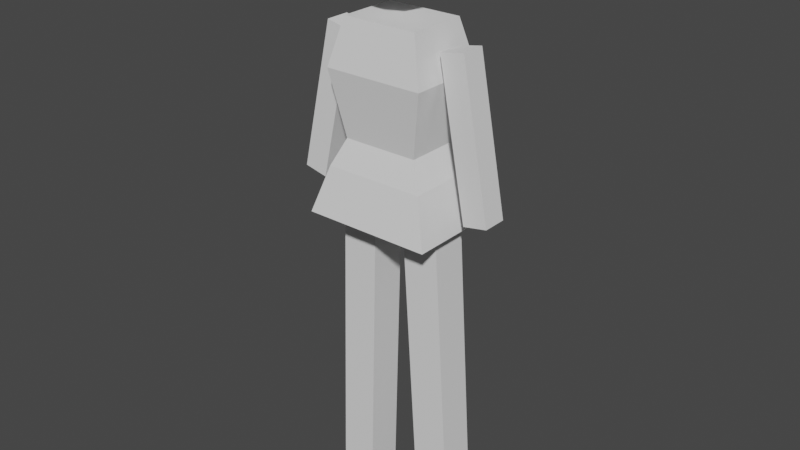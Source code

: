# Source: dummy.blend  (saved by Blender 2.83.18; exported with 4.5.12 LTS)
import bpy
from mathutils import Matrix  # noqa: F401  (used for matrix-valued properties, if any)

bpy.ops.wm.read_factory_settings(use_empty=True)
scene = bpy.context.scene
scene.name = 'Scene'

# ---- collections
col_collection = bpy.data.collections.new('Collection'); scene.collection.children.link(col_collection)

# ---- world
world_world = bpy.data.worlds.new('World'); scene.world = world_world
world_world.use_nodes = True; world_world.node_tree.nodes.clear()
_N = world_world.node_tree.nodes; _L = world_world.node_tree.links
n0 = _N.new('ShaderNodeOutputWorld'); n0.name = 'World Output'; n0.location = (300, 300)
n1 = _N.new('ShaderNodeBackground'); n1.name = 'Background'; n1.location = (10, 300)
n1.inputs[0].default_value = (0.05088, 0.05088, 0.05088, 1.0)
_L.new(n1.outputs[0], n0.inputs[0])
n0.is_active_output = True
world_world.color = (0.05088, 0.05088, 0.05088)
world_world.use_sun_shadow = False
world_world.sun_shadow_jitter_overblur = 0.0

# ---- meshes
me_cube = bpy.data.meshes.new('Cube')
me_cube.from_pydata([(-1.289, -1.289, -1.0), (-0.7557, -0.7557, 1.0), (-1.289, 1.289, -1.0), (-0.7557, 0.7557, 1.0), (1.289, -1.289, -1.0), (0.7557, -0.7557, 1.0), (1.289, 1.289, -1.0), (0.7557, 0.7557, 1.0), (-1.0, -1.0, -0.5), (-0.7546, -0.7546, -0.209), (-1.0, -1.0, 0.5), (-1.0, 1.0, 0.5), (-0.7546, 0.7546, -0.209), (-1.0, 1.0, -0.5), (1.0, 1.0, 0.5), (0.7546, 0.7546, -0.209), (1.0, 1.0, -0.5), (1.0, -1.0, 0.5), (0.7546, -0.7546, -0.209), (1.0, -1.0, -0.5)], [], [(10, 1, 3, 11), (11, 3, 7, 14), (14, 7, 5, 17), (17, 5, 1, 10), (2, 6, 4, 0), (7, 3, 1, 5), (4, 19, 8, 0), (19, 18, 9, 8), (18, 17, 10, 9), (6, 16, 19, 4), (16, 15, 18, 19), (15, 14, 17, 18), (2, 13, 16, 6), (13, 12, 15, 16), (12, 11, 14, 15), (0, 8, 13, 2), (8, 9, 12, 13), (9, 10, 11, 12)])
_uv = me_cube.uv_layers.new(name='UVMap')
_uv.uv.foreach_set('vector', [0.5625, 0.0, 0.625, 0.0, 0.625, 0.25, 0.5625, 0.25, 0.5625, 0.25, 0.625, 0.25, 0.625, 0.5, 0.5625, 0.5, 0.5625, 0.5, 0.625, 0.5, 0.625, 0.75, 0.5625, 0.75, 0.5625, 0.75, 0.625, 0.75, 0.625, 1.0, 0.5625, 1.0, 0.125, 0.5, 0.375, 0.5, 0.375, 0.75, 0.125, 0.75, 0.625, 0.5, 0.875, 0.5, 0.875, 0.75, 0.625, 0.75, 0.375, 0.75, 0.4375, 0.75, 0.4375, 1.0, 0.375, 1.0, 0.4375, 0.75, 0.5, 0.75, 0.5, 1.0, 0.4375, 1.0, 0.5, 0.75, 0.5625, 0.75, 0.5625, 1.0, 0.5, 1.0, 0.375, 0.5, 0.4375, 0.5, 0.4375, 0.75, 0.375, 0.75, 0.4375, 0.5, 0.5, 0.5, 0.5, 0.75, 0.4375, 0.75, 0.5, 0.5, 0.5625, 0.5, 0.5625, 0.75, 0.5, 0.75, 0.375, 0.25, 0.4375, 0.25, 0.4375, 0.5, 0.375, 0.5, 0.4375, 0.25, 0.5, 0.25, 0.5, 0.5, 0.4375, 0.5, 0.5, 0.25, 0.5625, 0.25, 0.5625, 0.5, 0.5, 0.5, 0.375, 0.0, 0.4375, 0.0, 0.4375, 0.25, 0.375, 0.25, 0.4375, 0.0, 0.5, 0.0, 0.5, 0.25, 0.4375, 0.25, 0.5, 0.0, 0.5625, 0.0, 0.5625, 0.25, 0.5, 0.25])
me_cube.use_remesh_fix_poles = True
me_cube.use_remesh_preserve_attributes = False
me_cube.use_mirror_vertex_groups = False
me_cube.update()
me_cube_001 = bpy.data.meshes.new('Cube.001')
me_cube_001.from_pydata([(-1.0, -1.0, -1.0), (-1.0, -1.0, 1.0), (-1.0, 1.0, -1.0), (-1.0, 1.0, 1.0), (1.0, -1.0, -1.0), (1.0, -1.0, 1.0), (1.0, 1.0, -1.0), (1.0, 1.0, 1.0)], [], [(0, 1, 3, 2), (2, 3, 7, 6), (6, 7, 5, 4), (4, 5, 1, 0), (2, 6, 4, 0), (7, 3, 1, 5)])
_uv = me_cube_001.uv_layers.new(name='UVMap')
_uv.uv.foreach_set('vector', [0.375, 0.0, 0.625, 0.0, 0.625, 0.25, 0.375, 0.25, 0.375, 0.25, 0.625, 0.25, 0.625, 0.5, 0.375, 0.5, 0.375, 0.5, 0.625, 0.5, 0.625, 0.75, 0.375, 0.75, 0.375, 0.75, 0.625, 0.75, 0.625, 1.0, 0.375, 1.0, 0.125, 0.5, 0.375, 0.5, 0.375, 0.75, 0.125, 0.75, 0.625, 0.5, 0.875, 0.5, 0.875, 0.75, 0.625, 0.75])
me_cube_001.use_remesh_fix_poles = True
me_cube_001.use_remesh_preserve_attributes = False
me_cube_001.use_mirror_vertex_groups = False
me_cube_001.update()
me_cube_002 = bpy.data.meshes.new('Cube.002')
me_cube_002.from_pydata([(-1.0, -1.0, -1.0), (-1.0, -1.0, 1.0), (-1.0, 1.0, -1.0), (-1.0, 1.0, 1.0), (1.0, -1.0, -1.0), (1.0, -1.0, 1.0), (1.0, 1.0, -1.0), (1.0, 1.0, 1.0)], [], [(0, 1, 3, 2), (2, 3, 7, 6), (6, 7, 5, 4), (4, 5, 1, 0), (2, 6, 4, 0), (7, 3, 1, 5)])
_uv = me_cube_002.uv_layers.new(name='UVMap')
_uv.uv.foreach_set('vector', [0.375, 0.0, 0.625, 0.0, 0.625, 0.25, 0.375, 0.25, 0.375, 0.25, 0.625, 0.25, 0.625, 0.5, 0.375, 0.5, 0.375, 0.5, 0.625, 0.5, 0.625, 0.75, 0.375, 0.75, 0.375, 0.75, 0.625, 0.75, 0.625, 1.0, 0.375, 1.0, 0.125, 0.5, 0.375, 0.5, 0.375, 0.75, 0.125, 0.75, 0.625, 0.5, 0.875, 0.5, 0.875, 0.75, 0.625, 0.75])
me_cube_002.use_remesh_fix_poles = True
me_cube_002.use_remesh_preserve_attributes = False
me_cube_002.use_mirror_vertex_groups = False
me_cube_002.update()
me_cube_003 = bpy.data.meshes.new('Cube.003')
me_cube_003.from_pydata([(-1.131, -1.0, -1.627), (-1.0, -1.0, 1.0), (-1.131, 1.0, -1.627), (-1.0, 1.0, 1.0), (0.8689, -1.0, -1.627), (1.0, -1.0, 1.0), (0.8689, 1.0, -1.627), (1.0, 1.0, 1.0)], [], [(0, 1, 3, 2), (2, 3, 7, 6), (6, 7, 5, 4), (4, 5, 1, 0), (2, 6, 4, 0), (7, 3, 1, 5)])
_uv = me_cube_003.uv_layers.new(name='UVMap')
_uv.uv.foreach_set('vector', [0.375, 0.0, 0.625, 0.0, 0.625, 0.25, 0.375, 0.25, 0.375, 0.25, 0.625, 0.25, 0.625, 0.5, 0.375, 0.5, 0.375, 0.5, 0.625, 0.5, 0.625, 0.75, 0.375, 0.75, 0.375, 0.75, 0.625, 0.75, 0.625, 1.0, 0.375, 1.0, 0.125, 0.5, 0.375, 0.5, 0.375, 0.75, 0.125, 0.75, 0.625, 0.5, 0.875, 0.5, 0.875, 0.75, 0.625, 0.75])
me_cube_003.use_remesh_fix_poles = True
me_cube_003.use_remesh_preserve_attributes = False
me_cube_003.use_mirror_vertex_groups = False
me_cube_003.update()
me_icosphere = bpy.data.meshes.new('Icosphere')
me_icosphere.from_pydata([(0.0, 0.0, -1.0), (0.7236, -0.5257, -0.4472), (-0.2764, -0.8506, -0.4472), (-0.8944, 0.0, -0.4472), (-0.2764, 0.8506, -0.4472), (0.7236, 0.5257, -0.4472), (0.2764, -0.8506, 0.4472), (-0.7236, -0.5257, 0.4472), (-0.7236, 0.5257, 0.4472), (0.2764, 0.8506, 0.4472), (0.8944, 0.0, 0.4472), (0.0, 0.0, 1.0), (-0.1625, -0.5, -0.8507), (0.4253, -0.309, -0.8507), (0.2629, -0.809, -0.5257), (0.8506, 0.0, -0.5257), (0.4253, 0.309, -0.8507), (-0.5257, 0.0, -0.8507), (-0.6882, -0.5, -0.5257), (-0.1625, 0.5, -0.8507), (-0.6882, 0.5, -0.5257), (0.2629, 0.809, -0.5257), (0.9511, -0.309, 0.0), (0.9511, 0.309, 0.0), (0.0, -1.0, 0.0), (0.5878, -0.809, 0.0), (-0.9511, -0.309, 0.0), (-0.5878, -0.809, 0.0), (-0.5878, 0.809, 0.0), (-0.9511, 0.309, 0.0), (0.5878, 0.809, 0.0), (0.0, 1.0, 0.0), (0.6882, -0.5, 0.5257), (-0.2629, -0.809, 0.5257), (-0.8506, 0.0, 0.5257), (-0.2629, 0.809, 0.5257), (0.6882, 0.5, 0.5257), (0.1625, -0.5, 0.8507), (0.5257, 0.0, 0.8507), (-0.4253, -0.309, 0.8507), (-0.4253, 0.309, 0.8507), (0.1625, 0.5, 0.8507)], [], [(0, 13, 12), (1, 13, 15), (0, 12, 17), (0, 17, 19), (0, 19, 16), (1, 15, 22), (2, 14, 24), (3, 18, 26), (4, 20, 28), (5, 21, 30), (1, 22, 25), (2, 24, 27), (3, 26, 29), (4, 28, 31), (5, 30, 23), (6, 32, 37), (7, 33, 39), (8, 34, 40), (9, 35, 41), (10, 36, 38), (38, 41, 11), (38, 36, 41), (36, 9, 41), (41, 40, 11), (41, 35, 40), (35, 8, 40), (40, 39, 11), (40, 34, 39), (34, 7, 39), (39, 37, 11), (39, 33, 37), (33, 6, 37), (37, 38, 11), (37, 32, 38), (32, 10, 38), (23, 36, 10), (23, 30, 36), (30, 9, 36), (31, 35, 9), (31, 28, 35), (28, 8, 35), (29, 34, 8), (29, 26, 34), (26, 7, 34), (27, 33, 7), (27, 24, 33), (24, 6, 33), (25, 32, 6), (25, 22, 32), (22, 10, 32), (30, 31, 9), (30, 21, 31), (21, 4, 31), (28, 29, 8), (28, 20, 29), (20, 3, 29), (26, 27, 7), (26, 18, 27), (18, 2, 27), (24, 25, 6), (24, 14, 25), (14, 1, 25), (22, 23, 10), (22, 15, 23), (15, 5, 23), (16, 21, 5), (16, 19, 21), (19, 4, 21), (19, 20, 4), (19, 17, 20), (17, 3, 20), (17, 18, 3), (17, 12, 18), (12, 2, 18), (15, 16, 5), (15, 13, 16), (13, 0, 16), (12, 14, 2), (12, 13, 14), (13, 1, 14)])
_uv = me_icosphere.uv_layers.new(name='UVMap')
_uv.uv.foreach_set('vector', [0.8182, 0.0, 0.7727, 0.07873, 0.8636, 0.07873, 0.7273, 0.1575, 0.6818, 0.07873, 0.6364, 0.1575, 0.09091, 0.0, 0.04545, 0.07873, 0.1364, 0.07873, 0.2727, 0.0, 0.2273, 0.07873, 0.3182, 0.07873, 0.4545, 0.0, 0.4091, 0.07873, 0.5, 0.07873, 0.7273, 0.1575, 0.6364, 0.1575, 0.6818, 0.2362, 0.9091, 0.1575, 0.8182, 0.1575, 0.8636, 0.2362, 0.1818, 0.1575, 0.09091, 0.1575, 0.1364, 0.2362, 0.3636, 0.1575, 0.2727, 0.1575, 0.3182, 0.2362, 0.5455, 0.1575, 0.4545, 0.1575, 0.5, 0.2362, 0.7273, 0.1575, 0.6818, 0.2362, 0.7727, 0.2362, 0.9091, 0.1575, 0.8636, 0.2362, 0.9545, 0.2362, 0.1818, 0.1575, 0.1364, 0.2362, 0.2273, 0.2362, 0.3636, 0.1575, 0.3182, 0.2362, 0.4091, 0.2362, 0.5455, 0.1575, 0.5, 0.2362, 0.5909, 0.2362, 0.8182, 0.3149, 0.7273, 0.3149, 0.7727, 0.3937, 1.0, 0.3149, 0.9091, 0.3149, 0.9545, 0.3937, 0.2727, 0.3149, 0.1818, 0.3149, 0.2273, 0.3937, 0.4545, 0.3149, 0.3636, 0.3149, 0.4091, 0.3937, 0.6364, 0.3149, 0.5455, 0.3149, 0.5909, 0.3937, 0.5909, 0.3937, 0.5, 0.3937, 0.5455, 0.4724, 0.5909, 0.3937, 0.5455, 0.3149, 0.5, 0.3937, 0.5455, 0.3149, 0.4545, 0.3149, 0.5, 0.3937, 0.4091, 0.3937, 0.3182, 0.3937, 0.3636, 0.4724, 0.4091, 0.3937, 0.3636, 0.3149, 0.3182, 0.3937, 0.3636, 0.3149, 0.2727, 0.3149, 0.3182, 0.3937, 0.2273, 0.3937, 0.1364, 0.3937, 0.1818, 0.4724, 0.2273, 0.3937, 0.1818, 0.3149, 0.1364, 0.3937, 0.1818, 0.3149, 0.09091, 0.3149, 0.1364, 0.3937, 0.9545, 0.3937, 0.8636, 0.3937, 0.9091, 0.4724, 0.9545, 0.3937, 0.9091, 0.3149, 0.8636, 0.3937, 0.9091, 0.3149, 0.8182, 0.3149, 0.8636, 0.3937, 0.7727, 0.3937, 0.6818, 0.3937, 0.7273, 0.4724, 0.7727, 0.3937, 0.7273, 0.3149, 0.6818, 0.3937, 0.7273, 0.3149, 0.6364, 0.3149, 0.6818, 0.3937, 0.5909, 0.2362, 0.5455, 0.3149, 0.6364, 0.3149, 0.5909, 0.2362, 0.5, 0.2362, 0.5455, 0.3149, 0.5, 0.2362, 0.4545, 0.3149, 0.5455, 0.3149, 0.4091, 0.2362, 0.3636, 0.3149, 0.4545, 0.3149, 0.4091, 0.2362, 0.3182, 0.2362, 0.3636, 0.3149, 0.3182, 0.2362, 0.2727, 0.3149, 0.3636, 0.3149, 0.2273, 0.2362, 0.1818, 0.3149, 0.2727, 0.3149, 0.2273, 0.2362, 0.1364, 0.2362, 0.1818, 0.3149, 0.1364, 0.2362, 0.09091, 0.3149, 0.1818, 0.3149, 0.9545, 0.2362, 0.9091, 0.3149, 1.0, 0.3149, 0.9545, 0.2362, 0.8636, 0.2362, 0.9091, 0.3149, 0.8636, 0.2362, 0.8182, 0.3149, 0.9091, 0.3149, 0.7727, 0.2362, 0.7273, 0.3149, 0.8182, 0.3149, 0.7727, 0.2362, 0.6818, 0.2362, 0.7273, 0.3149, 0.6818, 0.2362, 0.6364, 0.3149, 0.7273, 0.3149, 0.5, 0.2362, 0.4091, 0.2362, 0.4545, 0.3149, 0.5, 0.2362, 0.4545, 0.1575, 0.4091, 0.2362, 0.4545, 0.1575, 0.3636, 0.1575, 0.4091, 0.2362, 0.3182, 0.2362, 0.2273, 0.2362, 0.2727, 0.3149, 0.3182, 0.2362, 0.2727, 0.1575, 0.2273, 0.2362, 0.2727, 0.1575, 0.1818, 0.1575, 0.2273, 0.2362, 0.1364, 0.2362, 0.04545, 0.2362, 0.09091, 0.3149, 0.1364, 0.2362, 0.09091, 0.1575, 0.04545, 0.2362, 0.09091, 0.1575, 0.0, 0.1575, 0.04545, 0.2362, 0.8636, 0.2362, 0.7727, 0.2362, 0.8182, 0.3149, 0.8636, 0.2362, 0.8182, 0.1575, 0.7727, 0.2362, 0.8182, 0.1575, 0.7273, 0.1575, 0.7727, 0.2362, 0.6818, 0.2362, 0.5909, 0.2362, 0.6364, 0.3149, 0.6818, 0.2362, 0.6364, 0.1575, 0.5909, 0.2362, 0.6364, 0.1575, 0.5455, 0.1575, 0.5909, 0.2362, 0.5, 0.07873, 0.4545, 0.1575, 0.5455, 0.1575, 0.5, 0.07873, 0.4091, 0.07873, 0.4545, 0.1575, 0.4091, 0.07873, 0.3636, 0.1575, 0.4545, 0.1575, 0.3182, 0.07873, 0.2727, 0.1575, 0.3636, 0.1575, 0.3182, 0.07873, 0.2273, 0.07873, 0.2727, 0.1575, 0.2273, 0.07873, 0.1818, 0.1575, 0.2727, 0.1575, 0.1364, 0.07873, 0.09091, 0.1575, 0.1818, 0.1575, 0.1364, 0.07873, 0.04545, 0.07873, 0.09091, 0.1575, 0.04545, 0.07873, 0.0, 0.1575, 0.09091, 0.1575, 0.6364, 0.1575, 0.5909, 0.07873, 0.5455, 0.1575, 0.6364, 0.1575, 0.6818, 0.07873, 0.5909, 0.07873, 0.6818, 0.07873, 0.6364, 0.0, 0.5909, 0.07873, 0.8636, 0.07873, 0.8182, 0.1575, 0.9091, 0.1575, 0.8636, 0.07873, 0.7727, 0.07873, 0.8182, 0.1575, 0.7727, 0.07873, 0.7273, 0.1575, 0.8182, 0.1575])
me_icosphere.use_remesh_fix_poles = True
me_icosphere.use_remesh_preserve_attributes = False
me_icosphere.use_mirror_vertex_groups = False
me_icosphere.update()
me_cube_004 = bpy.data.meshes.new('Cube.004')
me_cube_004.from_pydata([(-1.131, -1.0, -1.627), (-1.0, -1.0, 1.0), (-1.131, 1.0, -1.627), (-1.0, 1.0, 1.0), (0.8689, -1.0, -1.627), (1.0, -1.0, 1.0), (0.8689, 1.0, -1.627), (1.0, 1.0, 1.0)], [], [(0, 1, 3, 2), (2, 3, 7, 6), (6, 7, 5, 4), (4, 5, 1, 0), (2, 6, 4, 0), (7, 3, 1, 5)])
_uv = me_cube_004.uv_layers.new(name='UVMap')
_uv.uv.foreach_set('vector', [0.375, 0.0, 0.625, 0.0, 0.625, 0.25, 0.375, 0.25, 0.375, 0.25, 0.625, 0.25, 0.625, 0.5, 0.375, 0.5, 0.375, 0.5, 0.625, 0.5, 0.625, 0.75, 0.375, 0.75, 0.375, 0.75, 0.625, 0.75, 0.625, 1.0, 0.375, 1.0, 0.125, 0.5, 0.375, 0.5, 0.375, 0.75, 0.125, 0.75, 0.625, 0.5, 0.875, 0.5, 0.875, 0.75, 0.625, 0.75])
me_cube_004.use_remesh_fix_poles = True
me_cube_004.use_remesh_preserve_attributes = False
me_cube_004.use_mirror_vertex_groups = False
me_cube_004.update()

# ---- objects
ob_empty = bpy.data.objects.new('Empty', None)
ob_cube = bpy.data.objects.new('Cube', me_cube)
ob_cube_001 = bpy.data.objects.new('Cube.001', me_cube_001)
ob_cube_002 = bpy.data.objects.new('Cube.002', me_cube_002)
ob_cube_003 = bpy.data.objects.new('Cube.003', me_cube_003)
ob_icosphere = bpy.data.objects.new('Icosphere', me_icosphere)
ob_cube_004 = bpy.data.objects.new('Cube.004', me_cube_004)

# ---- transforms, parenting, visibility, modifiers, constraints
ob_empty.location = (0.0, 0.0, 2.498)
ob_empty.rotation_euler = (1.571, -0.0, -0.0)
ob_empty.empty_display_type = 'IMAGE'
ob_empty.empty_display_size = 5.0
ob_empty.empty_image_depth = 'BACK'
ob_empty.show_empty_image_perspective = False
ob_empty.empty_image_side = 'FRONT'
ob_empty.lineart.crease_threshold = 0.0
ob_cube.location = (0.0, 0.0, 3.191)
ob_cube.scale = (0.3716, 0.2918, 0.6804)
ob_cube.use_shape_key_edit_mode = True
ob_cube.lineart.crease_threshold = 0.0
ob_cube_001.location = (-0.5786, -4.298e-07, 3.199)
ob_cube_001.rotation_euler = (3.327e-09, 0.2203, 3.009e-08)
ob_cube_001.scale = (0.09076, 0.09076, 0.5636)
ob_cube_001.lineart.crease_threshold = 0.0
ob_cube_002.location = (0.5679, -4.298e-07, 3.199)
ob_cube_002.rotation_euler = (2.371e-09, -0.1865, -2.535e-08)
ob_cube_002.scale = (0.09076, 0.09076, 0.5636)
ob_cube_002.lineart.crease_threshold = 0.0
ob_cube_003.location = (0.3233, -2.204e-07, 1.641)
ob_cube_003.rotation_euler = (3.502e-10, -0.07212, -9.707e-09)
ob_cube_003.scale = (0.1368, 0.1368, 0.8494)
ob_cube_003.lineart.crease_threshold = 0.0
ob_icosphere.location = (-0.03496, 0.007568, 4.284)
ob_icosphere.scale = (0.2845, 0.2845, 0.2845)
ob_icosphere.lineart.crease_threshold = 0.0
ob_cube_004.location = (-0.2681, -2.204e-07, 1.641)
ob_cube_004.rotation_euler = (2.55e-11, 0.01948, 2.618e-09)
ob_cube_004.scale = (0.1368, 0.1368, 0.8494)
ob_cube_004.lineart.crease_threshold = 0.0

# ---- collection membership
col_collection.objects.link(ob_empty)
col_collection.objects.link(ob_cube)
col_collection.objects.link(ob_cube_001)
col_collection.objects.link(ob_cube_002)
col_collection.objects.link(ob_cube_003)
col_collection.objects.link(ob_icosphere)
col_collection.objects.link(ob_cube_004)

# ---- scene / render settings (as saved in the file)
scene.frame_start = 1; scene.frame_end = 250; scene.frame_set(1)
scene.render.engine = 'BLENDER_EEVEE_NEXT'
scene.cycles.use_denoising = False
scene.cycles.samples = 128
scene.cycles.sampling_pattern = 'TABULATED_SOBOL'
scene.cycles.use_adaptive_sampling = False
scene.cycles.use_light_tree = False
scene.view_settings.view_transform = 'Filmic'
bpy.context.view_layer.update()

# ---- added for rendering (the .blend has no active camera and no usable light): camera, sun
cam_auto = bpy.data.cameras.new('AutoCamera')
cam_auto.lens = 50.0
cam_auto.sensor_width = 36.0
cam_auto.clip_end = 1000.0
ob_auto_camera = bpy.data.objects.new('AutoCamera', cam_auto)
scene.collection.objects.link(ob_auto_camera)
ob_auto_camera.location = (4.28727, -5.16197, 5.85128)
ob_auto_camera.rotation_euler = (1.09748, -7.21219e-08, 0.694738)
scene.camera = ob_auto_camera
light_auto_sun = bpy.data.lights.new('AutoSun', 'SUN')
light_auto_sun.energy = 3.0
light_auto_sun.angle = 0.0523599
ob_auto_sun = bpy.data.objects.new('AutoSun', light_auto_sun)
scene.collection.objects.link(ob_auto_sun)
ob_auto_sun.rotation_euler = (0.872665, 0.174533, 0.523599)
bpy.context.view_layer.update()
